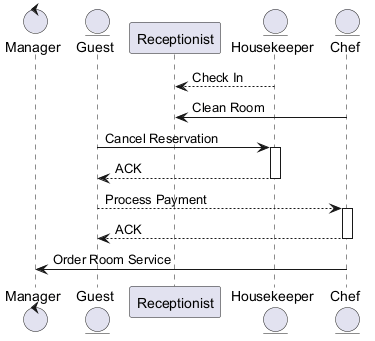

The diagram above was rendered by PlantUML. Its source (embedded in the PNG):
@startuml

control "Manager" as M
entity "Guest" as G
participant "Receptionist" as R
entity "Housekeeper" as H
entity "Chef" as C
H --> R : Check In
C -> R : Clean Room
G -> H : Cancel Reservation
activate H
H --> G : ACK
deactivate H
G --> C : Process Payment
activate C
C --> G : ACK
deactivate C
C -> M : Order Room Service
@enduml